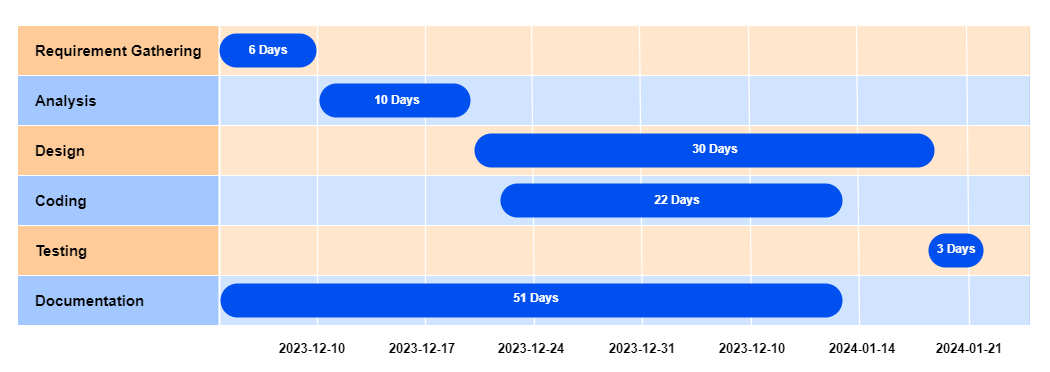

The diagram above was exported from draw.io. Its source (the exported page's mxGraphModel, read from the mxfile embedded in the PNG):
<mxGraphModel dx="1278" dy="1287" grid="1" gridSize="10" guides="1" tooltips="1" connect="0" arrows="1" fold="1" page="1" pageScale="1.5" pageWidth="1169" pageHeight="827" background="none" math="0" shadow="0">
  <root>
    <mxCell id="0" />
    <mxCell id="1" parent="0" />
    <mxCell id="2" value="" style="group" vertex="1" connectable="0" parent="1">
      <mxGeometry x="150" y="434" width="1050" height="372" as="geometry" />
    </mxCell>
    <mxCell id="3" value="" style="rounded=0;whiteSpace=wrap;html=1;strokeColor=none;fillColor=#FFFFFF;" vertex="1" parent="2">
      <mxGeometry width="1050" height="372" as="geometry" />
    </mxCell>
    <mxCell id="4" value="&lt;font style=&quot;font-size: 15px;&quot;&gt;&lt;b&gt;Requirement Gathering&lt;/b&gt;&lt;/font&gt;" style="align=left;strokeColor=#FFFFFF;html=1;fillColor=#ffcc99;spacingLeft=16;" vertex="1" parent="2">
      <mxGeometry x="17" y="25" width="1012.9999999999999" height="50" as="geometry" />
    </mxCell>
    <mxCell id="5" value="&lt;font style=&quot;font-size: 15px;&quot;&gt;&lt;b&gt;Analysis&lt;/b&gt;&lt;/font&gt;" style="align=left;strokeColor=#FFFFFF;html=1;fillColor=#A3C8FF;spacingLeft=16;" vertex="1" parent="2">
      <mxGeometry x="17" y="75" width="1012.9999999999999" height="50" as="geometry" />
    </mxCell>
    <mxCell id="6" value="&lt;font style=&quot;font-size: 15px;&quot;&gt;&lt;b&gt;Design&lt;/b&gt;&lt;/font&gt;" style="align=left;strokeColor=#FFFFFF;html=1;fillColor=#ffcc99;spacingLeft=16;" vertex="1" parent="2">
      <mxGeometry x="17" y="125" width="1012.9999999999999" height="50" as="geometry" />
    </mxCell>
    <mxCell id="7" value="&lt;font style=&quot;font-size: 15px;&quot;&gt;&lt;b&gt;Coding&lt;/b&gt;&lt;/font&gt;" style="align=left;strokeColor=#FFFFFF;html=1;fillColor=#A3C8FF;spacingLeft=16;" vertex="1" parent="2">
      <mxGeometry x="17" y="175" width="1012.9999999999999" height="50" as="geometry" />
    </mxCell>
    <mxCell id="8" value="&lt;font style=&quot;font-size: 15px;&quot;&gt;&lt;b&gt;Testing&lt;/b&gt;&lt;/font&gt;" style="align=left;strokeColor=#FFFFFF;html=1;fillColor=#ffcc99;spacingLeft=16;" vertex="1" parent="2">
      <mxGeometry x="17" y="225" width="1012.9999999999999" height="50" as="geometry" />
    </mxCell>
    <mxCell id="9" value="&lt;font style=&quot;font-size: 15px;&quot;&gt;&lt;b&gt;Documentation&lt;/b&gt;&lt;/font&gt;" style="align=left;strokeColor=#FFFFFF;html=1;fillColor=#A3C8FF;spacingLeft=16;" vertex="1" parent="2">
      <mxGeometry x="17" y="275" width="1012.9999999999999" height="50" as="geometry" />
    </mxCell>
    <mxCell id="10" value="" style="rounded=0;whiteSpace=wrap;html=1;strokeColor=none;opacity=50;fillColor=default;" vertex="1" parent="2">
      <mxGeometry x="219" y="25" width="810" height="300" as="geometry" />
    </mxCell>
    <mxCell id="11" value="" style="endArrow=none;html=1;rounded=1;curved=0;strokeColor=#FFFFFF;strokeWidth=2;" edge="1" parent="2">
      <mxGeometry width="50" height="50" relative="1" as="geometry">
        <mxPoint x="219" y="25" as="sourcePoint" />
        <mxPoint x="219" y="325" as="targetPoint" />
      </mxGeometry>
    </mxCell>
    <mxCell id="12" value="" style="endArrow=none;html=1;rounded=1;strokeColor=#FFFFFF;strokeWidth=1.25;curved=0;" edge="1" parent="2">
      <mxGeometry width="50" height="50" relative="1" as="geometry">
        <mxPoint x="317" y="325" as="sourcePoint" />
        <mxPoint x="317" y="25" as="targetPoint" />
      </mxGeometry>
    </mxCell>
    <mxCell id="13" value="" style="endArrow=none;html=1;rounded=1;strokeColor=#FFFFFF;strokeWidth=1.25;curved=0;" edge="1" parent="2">
      <mxGeometry width="50" height="50" relative="1" as="geometry">
        <mxPoint x="425" y="325" as="sourcePoint" />
        <mxPoint x="425" y="25" as="targetPoint" />
      </mxGeometry>
    </mxCell>
    <mxCell id="14" value="" style="endArrow=none;html=1;rounded=1;strokeColor=#FFFFFF;strokeWidth=1.25;curved=0;" edge="1" parent="2">
      <mxGeometry width="50" height="50" relative="1" as="geometry">
        <mxPoint x="534" y="325" as="sourcePoint" />
        <mxPoint x="531" y="25" as="targetPoint" />
      </mxGeometry>
    </mxCell>
    <mxCell id="15" value="" style="endArrow=none;html=1;rounded=1;strokeColor=#FFFFFF;strokeWidth=1.25;curved=0;" edge="1" parent="2">
      <mxGeometry width="50" height="50" relative="1" as="geometry">
        <mxPoint x="642" y="325" as="sourcePoint" />
        <mxPoint x="639" y="25" as="targetPoint" />
      </mxGeometry>
    </mxCell>
    <mxCell id="16" value="" style="endArrow=none;html=1;rounded=1;strokeColor=#FFFFFF;strokeWidth=1.25;curved=0;" edge="1" parent="2">
      <mxGeometry width="50" height="50" relative="1" as="geometry">
        <mxPoint x="751" y="325" as="sourcePoint" />
        <mxPoint x="748" y="25" as="targetPoint" />
      </mxGeometry>
    </mxCell>
    <mxCell id="17" value="" style="endArrow=none;html=1;rounded=1;strokeColor=#FFFFFF;strokeWidth=1.25;curved=0;" edge="1" parent="2">
      <mxGeometry width="50" height="50" relative="1" as="geometry">
        <mxPoint x="859" y="325" as="sourcePoint" />
        <mxPoint x="856" y="25" as="targetPoint" />
      </mxGeometry>
    </mxCell>
    <mxCell id="18" value="" style="endArrow=none;html=1;rounded=1;strokeColor=#FFFFFF;strokeWidth=1.25;curved=0;" edge="1" parent="2">
      <mxGeometry width="50" height="50" relative="1" as="geometry">
        <mxPoint x="969" y="325" as="sourcePoint" />
        <mxPoint x="966" y="25" as="targetPoint" />
      </mxGeometry>
    </mxCell>
    <mxCell id="19" value="2023-12-10" style="text;html=1;strokeColor=none;fillColor=none;align=center;verticalAlign=middle;whiteSpace=wrap;rounded=0;fontStyle=1;fontSize=13;labelBorderColor=none;" vertex="1" parent="2">
      <mxGeometry x="277" y="333" width="70" height="30" as="geometry" />
    </mxCell>
    <mxCell id="20" value="2023-12-17" style="text;html=1;strokeColor=none;fillColor=none;align=center;verticalAlign=middle;whiteSpace=wrap;rounded=0;fontStyle=1;fontSize=13;labelBorderColor=none;" vertex="1" parent="2">
      <mxGeometry x="387" y="333" width="70" height="30" as="geometry" />
    </mxCell>
    <mxCell id="21" value="2023-12-24" style="text;html=1;strokeColor=none;fillColor=none;align=center;verticalAlign=middle;whiteSpace=wrap;rounded=0;fontStyle=1;fontSize=13;labelBorderColor=none;" vertex="1" parent="2">
      <mxGeometry x="496" y="333" width="70" height="30" as="geometry" />
    </mxCell>
    <mxCell id="22" value="2023-12-31" style="text;html=1;strokeColor=none;fillColor=none;align=center;verticalAlign=middle;whiteSpace=wrap;rounded=0;fontStyle=1;fontSize=13;labelBorderColor=none;" vertex="1" parent="2">
      <mxGeometry x="607" y="333" width="70" height="30" as="geometry" />
    </mxCell>
    <mxCell id="23" value="2023-12-10" style="text;html=1;strokeColor=none;fillColor=none;align=center;verticalAlign=middle;whiteSpace=wrap;rounded=0;fontStyle=1;fontSize=13;labelBorderColor=none;" vertex="1" parent="2">
      <mxGeometry x="717" y="333" width="70" height="30" as="geometry" />
    </mxCell>
    <mxCell id="24" value="2024-01-14" style="text;html=1;strokeColor=none;fillColor=none;align=center;verticalAlign=middle;whiteSpace=wrap;rounded=0;fontStyle=1;fontSize=13;labelBorderColor=none;" vertex="1" parent="2">
      <mxGeometry x="827" y="333" width="70" height="30" as="geometry" />
    </mxCell>
    <mxCell id="25" value="2024-01-21" style="text;html=1;strokeColor=none;fillColor=none;align=center;verticalAlign=middle;whiteSpace=wrap;rounded=0;fontStyle=1;fontSize=13;labelBorderColor=none;" vertex="1" parent="2">
      <mxGeometry x="934" y="333" width="70" height="30" as="geometry" />
    </mxCell>
    <mxCell id="26" value="" style="whiteSpace=wrap;html=1;strokeWidth=2;fillColor=#0050ef;fontSize=14;align=center;strokeColor=none;fontColor=#ffffff;rounded=1;arcSize=50;" vertex="1" parent="2">
      <mxGeometry x="319" y="83" width="151" height="34" as="geometry" />
    </mxCell>
    <mxCell id="27" value="" style="whiteSpace=wrap;html=1;strokeWidth=2;fillColor=#0050ef;fontSize=14;align=center;strokeColor=none;fontColor=#ffffff;rounded=1;arcSize=50;" vertex="1" parent="2">
      <mxGeometry x="219" y="33" width="97" height="34" as="geometry" />
    </mxCell>
    <mxCell id="28" value="" style="whiteSpace=wrap;html=1;strokeWidth=2;fillColor=#0050ef;fontSize=14;align=center;strokeColor=none;fontColor=#ffffff;rounded=1;arcSize=50;" vertex="1" parent="2">
      <mxGeometry x="474" y="133" width="460" height="34" as="geometry" />
    </mxCell>
    <mxCell id="29" value="" style="whiteSpace=wrap;html=1;strokeWidth=2;fillColor=#0050ef;fontSize=14;align=center;strokeColor=none;fontColor=#ffffff;rounded=1;arcSize=50;" vertex="1" parent="2">
      <mxGeometry x="500" y="183" width="342" height="34" as="geometry" />
    </mxCell>
    <mxCell id="30" value="" style="whiteSpace=wrap;html=1;strokeWidth=2;fillColor=#0050ef;fontSize=14;align=center;strokeColor=none;fontColor=#ffffff;rounded=1;arcSize=50;" vertex="1" parent="2">
      <mxGeometry x="928" y="233" width="55" height="34" as="geometry" />
    </mxCell>
    <mxCell id="31" value="" style="whiteSpace=wrap;html=1;strokeWidth=2;fillColor=#0050ef;fontSize=14;align=center;strokeColor=none;fontColor=#ffffff;rounded=1;arcSize=50;" vertex="1" parent="2">
      <mxGeometry x="220" y="283" width="622" height="34" as="geometry" />
    </mxCell>
    <mxCell id="32" value="6 Days" style="text;html=1;strokeColor=none;fillColor=none;align=center;verticalAlign=middle;whiteSpace=wrap;rounded=0;fontColor=#FFFFFF;fontStyle=1" vertex="1" parent="2">
      <mxGeometry x="237.5" y="35" width="60" height="30" as="geometry" />
    </mxCell>
    <mxCell id="33" value="10 Days" style="text;html=1;strokeColor=none;fillColor=none;align=center;verticalAlign=middle;whiteSpace=wrap;rounded=0;fontColor=#FFFFFF;fontStyle=1" vertex="1" parent="2">
      <mxGeometry x="367" y="85" width="60" height="30" as="geometry" />
    </mxCell>
    <mxCell id="34" value="30 Days" style="text;html=1;strokeColor=none;fillColor=none;align=center;verticalAlign=middle;whiteSpace=wrap;rounded=0;fontColor=#FFFFFF;fontStyle=1" vertex="1" parent="2">
      <mxGeometry x="685" y="134" width="60" height="30" as="geometry" />
    </mxCell>
    <mxCell id="35" value="22 Days" style="text;html=1;strokeColor=none;fillColor=none;align=center;verticalAlign=middle;whiteSpace=wrap;rounded=0;fontColor=#FFFFFF;fontStyle=1" vertex="1" parent="2">
      <mxGeometry x="647" y="185" width="60" height="30" as="geometry" />
    </mxCell>
    <mxCell id="36" value="3 Days" style="text;html=1;strokeColor=none;fillColor=none;align=center;verticalAlign=middle;whiteSpace=wrap;rounded=0;fontColor=#FFFFFF;fontStyle=1" vertex="1" parent="2">
      <mxGeometry x="925.5" y="234" width="60" height="30" as="geometry" />
    </mxCell>
    <mxCell id="37" value="51 Days" style="text;html=1;strokeColor=none;fillColor=none;align=center;verticalAlign=middle;whiteSpace=wrap;rounded=0;fontColor=#FFFFFF;fontStyle=1" vertex="1" parent="2">
      <mxGeometry x="506" y="283" width="60" height="30" as="geometry" />
    </mxCell>
  </root>
</mxGraphModel>